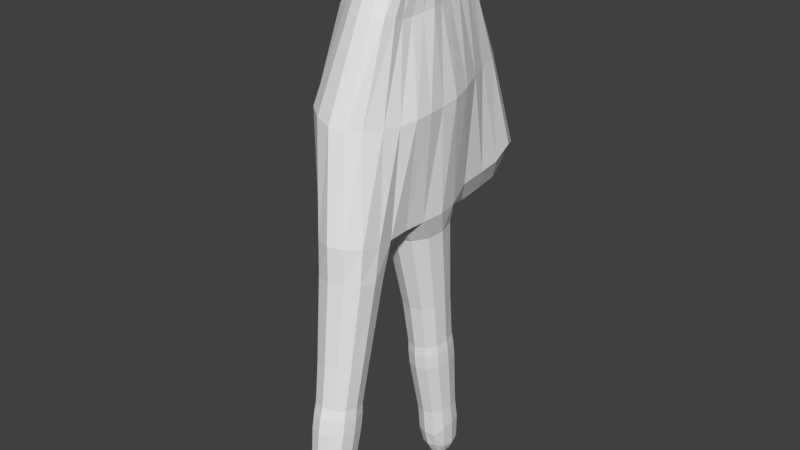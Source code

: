 # Source: Hand_Character.blend  (saved by Blender 2.78.0; exported with 4.5.12 LTS)
import bpy
from mathutils import Matrix  # noqa: F401  (used for matrix-valued properties, if any)

bpy.ops.wm.read_factory_settings(use_empty=True)
scene = bpy.context.scene
scene.name = 'Scene'

# ---- collections
col_collection_1 = bpy.data.collections.new('Collection 1'); scene.collection.children.link(col_collection_1)

# ---- world
world_world = bpy.data.worlds.new('World'); scene.world = world_world
world_world.color = (0.05088, 0.05088, 0.05088)
world_world.use_sun_shadow = False
world_world.sun_shadow_jitter_overblur = 0.0
world_world.cycles.sampling_method = 'MANUAL'

# ---- meshes
me_cylinder = bpy.data.meshes.new('Cylinder')
me_cylinder.from_pydata([(0.001478, -0.696, -0.3863), (0.001478, -0.6324, -0.1617), (0.0948, -0.7279, -0.3813), (0.11, -0.6731, -0.189), (0.1618, -0.8234, -0.4214), (0.1927, -0.7583, -0.09678), (0.1861, -0.9457, -0.4237), (0.2231, -0.8881, -0.05704), (0.1619, -1.06, -0.3781), (0.1927, -1.024, -0.05504), (0.0948, -1.14, -0.3165), (0.1097, -1.136, -0.1317), (0.001478, -1.172, -0.3115), (0.001478, -1.164, -0.07821), (-0.09185, -1.14, -0.3165), (-0.1079, -1.128, -0.0838), (-0.1602, -1.053, -0.3302), (-0.1879, -1.031, -0.09908), (-0.1852, -0.934, -0.3489), (-0.2172, -0.898, -0.1199), (-0.1602, -0.815, -0.3676), (-0.1879, -0.7652, -0.1408), (-0.09185, -0.7279, -0.3813), (-0.1079, -0.6679, -0.1561), (0.001478, -0.7842, -0.5323), (0.06861, -0.811, -0.5504), (0.1177, -0.8748, -0.5404), (0.1357, -0.9619, -0.5267), (0.1177, -1.049, -0.513), (0.06861, -1.113, -0.503), (0.001478, -1.133, -0.4775), (-0.06574, -1.105, -0.4503), (-0.115, -1.039, -0.4502), (-0.1331, -0.952, -0.4639), (-0.115, -0.8649, -0.4776), (-0.06574, -0.8027, -0.4977), (0.001478, -0.9666, -0.5567), (-0.1888, -0.7201, 0.1876), (-0.2183, -0.8465, 0.2075), (-0.1888, -0.973, 0.2273), (-0.1084, -1.066, 0.2419), (0.001478, -1.099, 0.2472), (0.1113, -1.066, 0.2419), (0.1918, -0.973, 0.2273), (0.2212, -0.8465, 0.2075), (0.1918, -0.7201, 0.1876), (0.1113, -0.6275, 0.173), (0.001478, -0.5936, 0.1677), (-0.1084, -0.6275, 0.173), (-0.2197, -0.6005, 0.8158), (-0.2539, -0.7473, 0.8389), (-0.2197, -0.8941, 0.862), (-0.1262, -1.002, 0.8788), (0.001478, -1.041, 0.885), (0.1292, -1.002, 0.8788), (0.2227, -0.8941, 0.862), (0.2569, -0.7473, 0.8389), (0.2227, -0.6005, 0.8158), (0.1292, -0.493, 0.7989), (0.001478, -0.4537, 0.7927), (-0.1262, -0.493, 0.7989), (-0.2215, -0.5758, 0.9922), (-0.256, -0.7197, 1.015), (-0.2215, -0.8636, 1.037), (-0.1272, -0.969, 1.054), (0.001478, -1.008, 1.06), (0.1302, -0.969, 1.054), (0.2245, -0.8636, 1.037), (0.259, -0.7197, 1.015), (0.2245, -0.5758, 0.9922), (0.1302, -0.4704, 0.9756), (0.001478, -0.4318, 0.9696), (-0.1272, -0.4704, 0.9756), (-0.2404, -0.4809, 1.6), (-0.2778, -0.6242, 1.623), (-0.2404, -0.7675, 1.645), (-0.1382, -0.8724, 1.662), (0.001478, -0.9108, 1.668), (0.1411, -0.8724, 1.662), (0.2434, -0.7675, 1.645), (0.2808, -0.6242, 1.623), (0.2434, -0.4809, 1.6), (0.1411, -0.376, 1.584), (0.001478, -0.3376, 1.577), (-0.1382, -0.376, 1.584), (-0.2881, -0.2923, 2.585), (-0.3329, -0.4687, 2.612), (-0.2881, -0.645, 2.64), (-0.1657, -0.7741, 2.66), (0.001478, -0.8214, 2.668), (0.1687, -0.7741, 2.66), (0.2911, -0.645, 2.64), (0.3359, -0.4687, 2.612), (0.2911, -0.2923, 2.585), (0.1687, -0.1632, 2.564), (0.001478, -0.116, 2.557), (-0.1657, -0.1632, 2.564), (-0.1232, -0.9362, 1.176), (-0.2145, -0.8364, 1.161), (0.1262, -0.4641, 1.102), (0.2175, -0.5638, 1.118), (0.2175, -0.8364, 1.161), (0.1262, -0.9362, 1.176), (-0.1232, -0.4641, 1.102), (0.001478, -0.4275, 1.096), (-0.2479, -0.7001, 1.139), (0.001478, -0.9727, 1.182), (0.2509, -0.7001, 1.139), (-0.2145, -0.5638, 1.118), (0.001478, 1.344, -0.338), (0.001478, 1.339, -0.1046), (0.0948, 1.312, -0.3426), (0.11, 1.308, -0.1427), (0.1618, 1.233, -0.4093), (0.1927, 1.199, -0.07985), (0.1861, 1.117, -0.4476), (0.2231, 1.063, -0.08033), (0.1619, 0.9938, -0.438), (0.1927, 0.9332, -0.1186), (0.0948, 0.8996, -0.4028), (0.1097, 0.8492, -0.2249), (0.001478, 0.8677, -0.4074), (0.001478, 0.8065, -0.1821), (-0.09185, 0.8996, -0.4028), (-0.1079, 0.8422, -0.1769), (-0.1602, 0.9868, -0.39), (-0.1879, 0.9396, -0.1627), (-0.1852, 1.106, -0.3727), (-0.2172, 1.073, -0.1433), (-0.1602, 1.225, -0.3553), (-0.1879, 1.206, -0.124), (-0.09185, 1.312, -0.3426), (-0.1079, 1.303, -0.1098), (0.001478, 1.303, -0.5035), (0.06861, 1.283, -0.5287), (0.1177, 1.219, -0.538), (0.1357, 1.132, -0.5508), (0.1177, 1.045, -0.5635), (0.06861, 0.9808, -0.5728), (0.001478, 0.9542, -0.5544), (-0.06574, 0.9731, -0.52), (-0.115, 1.036, -0.5006), (-0.1331, 1.123, -0.4879), (-0.115, 1.21, -0.4752), (-0.06574, 1.275, -0.476), (0.001478, 1.136, -0.5808), (-0.1888, 1.152, 0.2031), (-0.2183, 1.025, 0.1846), (-0.1888, 0.8982, 0.1662), (-0.1084, 0.8054, 0.1526), (0.001478, 0.7715, 0.1477), (0.1113, 0.8054, 0.1526), (0.1918, 0.8982, 0.1662), (0.2212, 1.025, 0.1846), (0.1918, 1.152, 0.2031), (0.1113, 1.244, 0.2166), (0.001478, 1.278, 0.2215), (-0.1084, 1.244, 0.2166), (-0.2197, 1.07, 0.9362), (-0.2539, 0.9186, 0.9141), (-0.2197, 0.7668, 0.892), (-0.1262, 0.6557, 0.8758), (0.001478, 0.615, 0.8699), (0.1292, 0.6557, 0.8758), (0.2227, 0.7668, 0.892), (0.2569, 0.9186, 0.9141), (0.2227, 1.07, 0.9362), (0.1292, 1.181, 0.9524), (0.001478, 1.222, 0.9583), (-0.1262, 1.181, 0.9524), (-0.2215, 1.042, 1.112), (-0.256, 0.8929, 1.09), (-0.2215, 0.7441, 1.069), (-0.1272, 0.6352, 1.053), (0.001478, 0.5953, 1.047), (0.1302, 0.6352, 1.053), (0.2245, 0.7441, 1.069), (0.259, 0.8929, 1.09), (0.2245, 1.042, 1.112), (0.1302, 1.151, 1.128), (0.001478, 1.19, 1.134), (-0.1272, 1.151, 1.128), (-0.2404, 0.9358, 1.802), (-0.2778, 0.7922, 1.781), (-0.2404, 0.6487, 1.76), (-0.1382, 0.5436, 1.745), (0.001478, 0.5052, 1.739), (0.1411, 0.5436, 1.745), (0.2434, 0.6487, 1.76), (0.2808, 0.7922, 1.781), (0.2434, 0.9358, 1.802), (0.1411, 1.041, 1.817), (0.001478, 1.079, 1.823), (-0.1382, 1.041, 1.817), (-0.3037, 0.8378, 2.808), (-0.3481, 0.6478, 2.782), (-0.3041, 0.4574, 2.753), (-0.1785, 0.3181, 2.728), (-0.006393, 0.2671, 2.717), (0.1649, 0.3181, 2.725), (0.2896, 0.4574, 2.745), (0.3354, 0.6478, 2.773), (0.2901, 0.8378, 2.8), (0.1658, 0.9656, 2.804), (-0.005526, 1.02, 2.812), (-0.1773, 0.9656, 2.807), (-0.1232, 0.6307, 1.179), (-0.2145, 0.7338, 1.194), (0.1262, 1.119, 1.251), (0.2175, 1.016, 1.236), (0.2175, 0.7338, 1.194), (0.1262, 0.6307, 1.179), (-0.1232, 1.119, 1.251), (0.001478, 1.157, 1.256), (-0.2479, 0.8747, 1.215), (0.001478, 0.5929, 1.174), (0.2509, 0.8747, 1.215), (-0.2145, 1.016, 1.236), (-0.5338, 0.7825, 3.142), (-0.5177, 0.5421, 3.128), (-0.4445, 0.3007, 3.088), (-0.276, 0.1239, 3.04), (-0.04426, 0.04735, 2.992), (0.1785, 0.1239, 2.999), (0.3426, 0.3007, 3.019), (0.4041, 0.5421, 3.053), (0.3725, 0.7825, 3.07), (0.1985, 0.9389, 2.946), (-0.024, 1.01, 2.956), (-0.2491, 0.9389, 2.968), (-0.3598, -0.1772, 3.024), (-0.3649, -0.3899, 3.038), (-0.3026, -0.6026, 3.05), (-0.1693, -0.7583, 3.063), (0.001116, -0.8153, 3.07), (0.1686, -0.7583, 3.063), (0.29, -0.6026, 3.043), (0.3303, -0.3899, 3.015), (0.3018, -0.1772, 2.987), (0.1394, -0.02152, 2.973), (-0.2162, -0.02152, 2.999), (0.3057, 0.06172, 3.004), (-0.3951, 0.06172, 3.06), (0.2867, 0.1538, 5.79), (0.2588, 0.07366, 5.794), (0.203, 0.002, 5.804), (0.1156, -0.0487, 5.816), (0.001478, -0.06707, 5.821), (-0.1127, -0.0487, 5.816), (-0.2, 0.002004, 5.804), (-0.2485, 0.07368, 5.794), (-0.2775, 0.1538, 5.79), (0.3098, 0.5175, 5.849), (0.3282, 0.4231, 5.819), (0.3254, 0.3312, 5.807), (-0.3134, 0.3317, 5.807), (-0.3169, 0.4241, 5.819), (-0.3092, 0.5198, 5.849), (0.3117, 1.379, 3.218), (-0.2071, 1.476, 2.957), (0.2032, 1.476, 2.956), (-0.5967, 1.397, 3.435), (0.000774, 1.579, 2.965), (-0.6329, 1.079, 3.421), (0.3023, 1.066, 3.178), (0.1983, 1.169, 2.911), (-0.008958, 1.243, 2.921), (-0.2195, 1.169, 2.919), (-0.2072, 2.092, 3.337), (0.001477, 2.209, 3.334), (0.2035, 2.092, 3.325), (0.3231, 1.864, 3.398), (-0.5487, 1.871, 3.577), (0.3121, 0.2412, 5.796), (-0.2967, 0.2414, 5.796), (0.2697, 0.737, 5.932), (-0.2668, 0.7436, 5.932), (-0.2919, 0.6388, 5.891), (0.284, 0.631, 5.888), (-0.1291, 0.9874, 6.043), (0.001477, 1.016, 6.057), (0.1321, 0.9862, 6.043), (0.2205, 0.918, 6.007), (-0.2176, 0.9215, 6.007), (-0.2008, 1.748, 3.001), (-0.2515, 0.8319, 5.964), (0.3247, 1.632, 3.264), (0.2545, 0.8262, 5.964), (0.001477, 1.867, 3.01), (-0.5686, 1.646, 3.455), (0.2035, 1.748, 3.001), (0.2961, 0.723, 5.396), (0.2892, 0.8806, 5.443), (-0.589, 0.5767, 5.389), (-0.1662, -0.2386, 5.315), (-0.2882, -0.1619, 5.315), (-0.6077, 0.4436, 5.363), (0.3246, 0.5747, 5.327), (-0.5174, 0.05879, 5.307), (-0.5681, 0.1847, 5.319), (-0.4407, -0.05518, 5.311), (-0.0009273, 1.294, 5.546), (0.155, 1.244, 5.544), (0.2741, 0.1845, 5.258), (0.2579, 0.05873, 5.251), (0.2567, 1.137, 5.565), (0.3069, 0.3126, 5.271), (-0.4514, 0.8901, 5.472), (-0.2737, 1.141, 5.568), (0.3418, 0.4427, 5.298), (0.2582, -0.05519, 5.265), (0.2146, -0.1619, 5.284), (0.1139, -0.2386, 5.3), (-0.02391, -0.2665, 5.311), (-0.5892, 0.313, 5.335), (-0.1599, 1.245, 5.544), (-0.5363, 0.7303, 5.44), (0.2823, 1.016, 5.49), (-0.375, 1.023, 5.506), (-0.7467, 0.6892, 4.546), (-0.4755, -0.4466, 4.346), (0.4547, 0.6882, 4.324), (-0.6755, 0.09408, 4.465), (-0.5806, -0.2758, 4.384), (0.1433, 1.746, 4.462), (0.3411, -0.07306, 4.227), (0.2543, 1.578, 4.466), (-0.4621, 1.57, 4.462), (0.1676, -0.4454, 4.227), (0.05276, -0.5709, 4.244), (-0.118, -0.6163, 4.27), (-0.7264, 0.2905, 4.497), (-0.2716, 1.747, 4.464), (-0.6837, 0.9389, 4.52), (0.4052, 0.9301, 4.361), (0.3308, 1.171, 4.407), (-0.3086, -0.5709, 4.305), (-0.7731, 0.4894, 4.531), (-0.6205, -0.1011, 4.411), (-0.04605, 1.836, 4.463), (0.4127, 0.09954, 4.244), (0.4386, 0.2902, 4.271), (-0.6001, 1.186, 4.538), (0.4362, 0.489, 4.287), (0.273, -0.2472, 4.224), (0.2687, 1.378, 4.444), (-0.528, 1.39, 4.516)], [], [(0, 1, 3, 2), (2, 3, 5, 4), (4, 5, 7, 6), (6, 7, 9, 8), (8, 9, 11, 10), (10, 11, 13, 12), (12, 13, 15, 14), (14, 15, 17, 16), (16, 17, 19, 18), (18, 19, 21, 20), (5, 3, 46, 45), (20, 21, 23, 22), (22, 23, 1, 0), (14, 16, 32, 31), (26, 27, 36), (12, 14, 31, 30), (10, 12, 30, 29), (8, 10, 29, 28), (6, 8, 28, 27), (22, 0, 24, 35), (0, 2, 25, 24), (4, 6, 27, 26), (20, 22, 35, 34), (2, 4, 26, 25), (18, 20, 34, 33), (16, 18, 33, 32), (3, 1, 47, 46), (33, 34, 36), (30, 31, 36), (27, 28, 36), (34, 35, 36), (24, 25, 36), (31, 32, 36), (28, 29, 36), (35, 24, 36), (25, 26, 36), (32, 33, 36), (29, 30, 36), (1, 23, 48, 47), (9, 7, 44, 43), (11, 9, 43, 42), (13, 11, 42, 41), (15, 13, 41, 40), (17, 15, 40, 39), (19, 17, 39, 38), (21, 19, 38, 37), (43, 44, 56, 55), (7, 5, 45, 44), (23, 21, 37, 48), (57, 58, 70, 69), (40, 41, 53, 52), (37, 38, 50, 49), (44, 45, 57, 56), (47, 48, 60, 59), (41, 42, 54, 53), (38, 39, 51, 50), (45, 46, 58, 57), (42, 43, 55, 54), (39, 40, 52, 51), (46, 47, 59, 58), (48, 37, 49, 60), (98, 97, 76, 75), (52, 53, 65, 64), (60, 49, 61, 72), (58, 59, 71, 70), (51, 52, 64, 63), (55, 56, 68, 67), (54, 55, 67, 66), (59, 60, 72, 71), (50, 51, 63, 62), (56, 57, 69, 68), (53, 54, 66, 65), (49, 50, 62, 61), (75, 76, 88, 87), (100, 99, 82, 81), (102, 101, 79, 78), (104, 103, 84, 83), (105, 98, 75, 74), (99, 104, 83, 82), (106, 102, 78, 77), (101, 107, 80, 79), (108, 105, 74, 73), (97, 106, 77, 76), (107, 100, 81, 80), (103, 108, 73, 84), (86, 87, 232, 231), (81, 82, 94, 93), (78, 79, 91, 90), (83, 84, 96, 95), (74, 75, 87, 86), (82, 83, 95, 94), (77, 78, 90, 89), (79, 80, 92, 91), (73, 74, 86, 85), (76, 77, 89, 88), (80, 81, 93, 92), (84, 73, 85, 96), (72, 61, 108, 103), (68, 69, 100, 107), (64, 65, 106, 97), (61, 62, 105, 108), (67, 68, 107, 101), (65, 66, 102, 106), (70, 71, 104, 99), (62, 63, 98, 105), (71, 72, 103, 104), (66, 67, 101, 102), (69, 70, 99, 100), (63, 64, 97, 98), (109, 110, 112, 111), (111, 112, 114, 113), (113, 114, 116, 115), (115, 116, 118, 117), (117, 118, 120, 119), (119, 120, 122, 121), (121, 122, 124, 123), (123, 124, 126, 125), (125, 126, 128, 127), (127, 128, 130, 129), (114, 112, 155, 154), (129, 130, 132, 131), (131, 132, 110, 109), (123, 125, 141, 140), (135, 136, 145), (121, 123, 140, 139), (119, 121, 139, 138), (117, 119, 138, 137), (115, 117, 137, 136), (131, 109, 133, 144), (109, 111, 134, 133), (113, 115, 136, 135), (129, 131, 144, 143), (111, 113, 135, 134), (127, 129, 143, 142), (125, 127, 142, 141), (112, 110, 156, 155), (142, 143, 145), (139, 140, 145), (136, 137, 145), (143, 144, 145), (133, 134, 145), (140, 141, 145), (137, 138, 145), (144, 133, 145), (134, 135, 145), (141, 142, 145), (138, 139, 145), (110, 132, 157, 156), (118, 116, 153, 152), (120, 118, 152, 151), (122, 120, 151, 150), (124, 122, 150, 149), (126, 124, 149, 148), (128, 126, 148, 147), (130, 128, 147, 146), (152, 153, 165, 164), (116, 114, 154, 153), (132, 130, 146, 157), (166, 167, 179, 178), (149, 150, 162, 161), (146, 147, 159, 158), (153, 154, 166, 165), (156, 157, 169, 168), (150, 151, 163, 162), (147, 148, 160, 159), (154, 155, 167, 166), (151, 152, 164, 163), (148, 149, 161, 160), (155, 156, 168, 167), (157, 146, 158, 169), (207, 206, 185, 184), (161, 162, 174, 173), (169, 158, 170, 181), (167, 168, 180, 179), (160, 161, 173, 172), (164, 165, 177, 176), (163, 164, 176, 175), (168, 169, 181, 180), (159, 160, 172, 171), (165, 166, 178, 177), (162, 163, 175, 174), (158, 159, 171, 170), (184, 185, 197, 196), (209, 208, 191, 190), (211, 210, 188, 187), (213, 212, 193, 192), (214, 207, 184, 183), (208, 213, 192, 191), (215, 211, 187, 186), (210, 216, 189, 188), (217, 214, 183, 182), (206, 215, 186, 185), (216, 209, 190, 189), (212, 217, 182, 193), (197, 198, 222, 221), (190, 191, 203, 202), (187, 188, 200, 199), (192, 193, 205, 204), (183, 184, 196, 195), (191, 192, 204, 203), (186, 187, 199, 198), (188, 189, 201, 200), (182, 183, 195, 194), (185, 186, 198, 197), (189, 190, 202, 201), (193, 182, 194, 205), (181, 170, 217, 212), (177, 178, 209, 216), (173, 174, 215, 206), (170, 171, 214, 217), (176, 177, 216, 210), (174, 175, 211, 215), (179, 180, 213, 208), (171, 172, 207, 214), (180, 181, 212, 213), (175, 176, 210, 211), (178, 179, 208, 209), (172, 173, 206, 207), (223, 224, 241), (201, 202, 226, 225), (205, 194, 218, 229), (196, 197, 221, 220), (202, 203, 227, 226), (199, 200, 224, 223), (204, 205, 229, 228), (195, 196, 220, 219), (203, 204, 228, 227), (198, 199, 223, 222), (200, 201, 225, 224), (194, 195, 219, 218), (240, 230, 242), (94, 95, 222, 239), (89, 90, 235, 234), (91, 92, 237, 236), (85, 86, 231, 230), (88, 89, 234, 233), (92, 93, 238, 237), (96, 85, 230, 240), (87, 88, 233, 232), (93, 94, 239, 238), (90, 91, 236, 235), (95, 96, 240, 222), (240, 221, 222), (239, 222, 223), (239, 223, 241), (238, 239, 241), (220, 221, 242), (221, 240, 242), (293, 296, 256, 257), (310, 304, 243, 244), (299, 298, 251, 274), (291, 292, 275, 278), (312, 311, 245, 246), (267, 263, 261, 259), (300, 295, 249, 250), (298, 300, 250, 251), (318, 307, 276, 285), (306, 309, 253, 254), (264, 265, 260, 258), (303, 306, 254, 273), (266, 267, 259, 262), (265, 266, 262, 260), (229, 218, 263, 267), (295, 294, 248, 249), (311, 310, 244, 245), (317, 305, 282, 287), (297, 291, 278, 252), (309, 297, 252, 253), (288, 284, 268, 269), (286, 290, 270, 271), (290, 288, 269, 270), (284, 289, 272, 268), (302, 301, 280, 281), (226, 227, 265, 264), (228, 229, 267, 266), (304, 303, 273, 243), (227, 228, 266, 265), (305, 302, 281, 282), (313, 312, 246, 247), (314, 299, 274, 255), (315, 308, 283, 279), (316, 293, 257, 277), (294, 313, 247, 248), (296, 314, 255, 256), (301, 315, 279, 280), (307, 316, 277, 276), (259, 261, 289, 284), (260, 262, 288, 290), (258, 260, 290, 286), (262, 259, 284, 288), (292, 317, 287, 275), (308, 318, 285, 283), (327, 346, 318, 308), (335, 345, 317, 292), (342, 333, 316, 307), (339, 332, 315, 301), (337, 331, 314, 296), (336, 330, 313, 294), (333, 319, 293, 316), (332, 327, 308, 315), (331, 322, 299, 314), (330, 329, 312, 313), (326, 324, 302, 305), (325, 340, 303, 304), (324, 339, 301, 302), (343, 321, 297, 309), (321, 334, 291, 297), (345, 326, 305, 317), (328, 344, 310, 311), (320, 336, 294, 295), (340, 341, 306, 303), (341, 343, 309, 306), (346, 342, 307, 318), (338, 323, 300, 298), (323, 320, 295, 300), (329, 328, 311, 312), (334, 335, 292, 291), (322, 338, 298, 299), (344, 325, 304, 310), (319, 337, 296, 293), (218, 219, 337, 319), (237, 238, 325, 344), (242, 230, 338, 322), (264, 258, 335, 334), (235, 236, 328, 329), (231, 232, 320, 323), (230, 231, 323, 338), (289, 261, 342, 346), (224, 225, 343, 341), (241, 224, 341, 340), (232, 233, 336, 320), (236, 237, 344, 328), (286, 271, 326, 345), (226, 264, 334, 321), (225, 226, 321, 343), (270, 269, 339, 324), (238, 241, 340, 325), (271, 270, 324, 326), (234, 235, 329, 330), (220, 242, 322, 331), (268, 272, 327, 332), (263, 218, 319, 333), (233, 234, 330, 336), (219, 220, 331, 337), (269, 268, 332, 339), (261, 263, 333, 342), (258, 286, 345, 335), (272, 289, 346, 327), (254, 253, 252, 278, 275, 287, 282, 281, 280, 279, 283, 285, 276, 277, 257, 256, 255, 274, 251, 250, 249, 248, 247, 246, 245, 244, 243, 273)])
me_cylinder.use_remesh_preserve_volume = False
me_cylinder.use_remesh_preserve_attributes = False
me_cylinder.use_mirror_vertex_groups = False
me_cylinder.update()
arm_armature = bpy.data.armatures.new('Armature')  # bones are not reproduced

# ---- objects
ob_hand_armature = bpy.data.objects.new('hand_armature', arm_armature)
ob_hand_mesh = bpy.data.objects.new('Hand_mesh', me_cylinder)

# ---- transforms, parenting, visibility, modifiers, constraints
ob_hand_armature.location = (0.0, 2.98e-08, 4.768e-07)
ob_hand_armature.display_type = 'WIRE'
ob_hand_armature.show_in_front = True
ob_hand_armature.lineart.crease_threshold = 0.0
ob_hand_mesh.parent = ob_hand_armature
ob_hand_mesh.location = (0.0, 0.0, 0.5562)
ob_hand_mesh.lineart.crease_threshold = 0.0
_vg = ob_hand_mesh.vertex_groups.new(name='hand')
for _i, _w in zip([85, 94, 95, 96, 194, 195, 196, 197, 198, 199, 200, 218, 219, 220, 221, 222, 223, 224, 225, 226, 227, 228, 229, 230, 231, 232, 233, 234, 235, 236, 237, 238, 239, 240, 241, 242, 243, 244, 245, 246, 247, 248, 249, 250, 251, 252, 253, 254, 255, 256, 257, 258, 259, 260, 261, 262, 263, 264, 265, 266, 267, 268, 269, 270, 271, 272, 273, 274, 275, 276, 277, 278, 279, 280, 281, 282, 283, 284, 285, 286, 287, 288, 289, 290, 291, 292, 293, 294, 295, 296, 297, 298, 299, 300, 301, 302, 303, 304, 305, 306, 307, 308, 309, 310, 311, 312, 313, 314, 315, 316, 317, 318, 319, 320, 321, 322, 323, 324, 325, 326, 327, 328, 329, 330, 331, 332, 333, 334, 335, 336, 337, 338, 339, 340, 341, 342, 343, 344, 345, 346], [0.008243, 0.04631, 0.0629, 0.05189, 0.00608, 0.03053, 0.07, 0.09238, 0.1014, 0.07489, 0.02725, 0.1649, 0.2661, 0.5872, 0.7129, 0.9432, 0.7506, 0.2644, 0.1081, 0.06873, 0.05494, 0.05761, 0.07247, 0.2812, 0.1099, 0.05693, 0.03764, 0.03077, 0.02918, 0.04148, 0.08252, 0.2364, 0.7401, 0.6987, 0.6472, 0.648, 0.9987, 0.9984, 0.9981, 0.9977, 0.9976, 0.9973, 0.9973, 0.9974, 0.9975, 0.998, 0.9984, 0.9986, 0.9974, 0.9973, 0.9972, 0.1923, 0.1805, 0.1772, 0.2675, 0.1894, 0.2565, 0.1349, 0.1151, 0.1262, 0.1224, 0.258, 0.252, 0.2539, 0.2818, 0.3348, 0.9987, 0.9974, 0.9962, 0.9948, 0.9959, 0.9976, 0.9926, 0.9927, 0.9932, 0.994, 0.9928, 0.2148, 0.9937, 0.2293, 0.995, 0.2217, 0.2853, 0.2135, 0.9907, 0.9856, 0.9862, 0.9911, 0.9916, 0.9878, 0.9934, 0.9909, 0.9902, 0.9914, 0.9703, 0.9735, 0.9972, 0.996, 0.9814, 0.997, 0.9811, 0.9782, 0.9957, 0.9947, 0.9932, 0.9919, 0.9911, 0.9891, 0.9713, 0.9845, 0.9817, 0.9781, 0.9136, 0.9198, 0.924, 0.9507, 0.9376, 0.794, 0.9535, 0.8162, 0.7936, 0.9063, 0.8954, 0.8938, 0.9411, 0.7856, 0.8759, 0.894, 0.8627, 0.903, 0.9314, 0.9487, 0.7816, 0.9693, 0.9611, 0.8535, 0.9423, 0.932, 0.8379, 0.8256]): _vg.add([_i], _w, 'REPLACE')
_vg = ob_hand_mesh.vertex_groups.new(name='index finger1')
for _i, _w in zip([49, 50, 51, 52, 53, 54, 55, 56, 57, 58, 59, 60, 61, 62, 63, 64, 65, 66, 67, 68, 69, 70, 71, 72, 73, 74, 75, 76, 77, 78, 79, 80, 81, 82, 83, 84, 85, 86, 87, 88, 89, 90, 91, 92, 93, 94, 95, 96, 97, 98, 99, 100, 101, 102, 103, 104, 105, 106, 107, 108, 219, 220, 221, 222, 223, 224, 230, 231, 232, 233, 234, 235, 236, 237, 238, 239, 240, 241, 242, 320, 323, 325, 328, 329, 330, 336, 338, 344], [0.06652, 0.06009, 0.05829, 0.05937, 0.05909, 0.05622, 0.05243, 0.05326, 0.06119, 0.06978, 0.07378, 0.07244, 0.3142, 0.304, 0.3006, 0.3016, 0.3004, 0.2955, 0.2893, 0.2917, 0.3062, 0.3192, 0.3242, 0.3225, 0.9888, 0.9897, 0.9901, 0.9903, 0.9906, 0.991, 0.9914, 0.9912, 0.9902, 0.9887, 0.9878, 0.9879, 0.9678, 0.983, 0.99, 0.9927, 0.9938, 0.9939, 0.9928, 0.9889, 0.9766, 0.9476, 0.9336, 0.9443, 0.8056, 0.8064, 0.7914, 0.8043, 0.8164, 0.8107, 0.7859, 0.7846, 0.8027, 0.8061, 0.8152, 0.7938, 0.01661, 0.08649, 0.1151, 0.01246, 0.06752, 0.05631, 0.6784, 0.877, 0.9386, 0.9541, 0.9581, 0.9584, 0.9501, 0.9051, 0.7192, 0.2115, 0.251, 0.1817, 0.2299, 0.07044, 0.04494, 0.02294, 0.0891, 0.1002, 0.1013, 0.09046, 0.007456, 0.06167]): _vg.add([_i], _w, 'REPLACE')
_vg = ob_hand_mesh.vertex_groups.new(name='index finger2')
for _i, _w in zip([1, 3, 5, 7, 9, 11, 13, 15, 17, 19, 21, 22, 23, 37, 38, 39, 40, 41, 42, 43, 44, 45, 46, 47, 48, 49, 50, 51, 52, 53, 54, 55, 56, 57, 58, 59, 60, 61, 62, 63, 64, 65, 66, 67, 68, 69, 70, 71, 72, 97, 98, 99, 100, 101, 102, 103, 104, 105, 106, 107, 108], [0.1336, 0.07945, 0.133, 0.1358, 0.1419, 0.05205, 0.1162, 0.1134, 0.1078, 0.1073, 0.1173, 0.0005731, 0.1277, 0.925, 0.9312, 0.9322, 0.9302, 0.9296, 0.9317, 0.9272, 0.9264, 0.9209, 0.9159, 0.9154, 0.9184, 0.9292, 0.9362, 0.9382, 0.937, 0.9373, 0.9403, 0.9441, 0.9431, 0.9346, 0.9254, 0.9212, 0.9227, 0.6845, 0.6949, 0.6983, 0.6974, 0.6986, 0.7035, 0.7098, 0.7073, 0.6925, 0.6793, 0.6741, 0.676, 0.1941, 0.1933, 0.208, 0.1953, 0.1833, 0.189, 0.2135, 0.2148, 0.197, 0.1936, 0.1845, 0.2057]): _vg.add([_i], _w, 'REPLACE')
_vg = ob_hand_mesh.vertex_groups.new(name='index finger3')
for _i, _w in zip([0, 1, 2, 3, 4, 5, 6, 7, 8, 9, 10, 11, 12, 13, 14, 15, 16, 17, 18, 19, 20, 21, 22, 23, 24, 25, 26, 27, 28, 29, 30, 31, 32, 33, 34, 35, 36, 37, 38, 39, 40, 41, 42, 43, 44, 45, 46, 47, 48], [0.975, 0.8659, 0.9786, 0.9203, 0.9872, 0.8666, 0.9919, 0.8639, 0.9889, 0.8578, 0.9849, 0.9478, 0.9796, 0.8835, 0.9787, 0.8863, 0.9804, 0.8919, 0.9809, 0.8924, 0.9778, 0.8823, 0.9746, 0.8718, 0.9931, 0.9951, 0.9966, 0.9975, 0.9971, 0.9964, 0.9951, 0.9939, 0.9942, 0.9944, 0.9929, 0.9917, 0.9999, 0.07196, 0.06622, 0.06538, 0.06736, 0.06796, 0.0661, 0.07073, 0.07146, 0.07647, 0.08085, 0.08106, 0.07818]): _vg.add([_i], _w, 'REPLACE')
_vg = ob_hand_mesh.vertex_groups.new(name='middle finger1')
_vg.add([158, 159, 160, 161, 162, 163, 164, 165, 166, 167, 168, 169, 170, 171, 172, 173, 174, 175, 176, 177, 178, 179, 180, 181, 182, 183, 184, 185, 186, 187, 188, 189, 190, 191, 192, 193, 194, 195, 196, 197, 198, 199, 200, 201, 202, 203, 204, 205, 206, 207, 208, 209, 210, 211, 212, 213, 214, 215, 216, 217], 1.0, 'REPLACE')
_vg = ob_hand_mesh.vertex_groups.new(name='middle finger2')
for _i, _w in zip([110, 112, 114, 116, 118, 120, 122, 124, 126, 128, 130, 132, 146, 147, 148, 149, 150, 151, 152, 153, 154, 155, 156, 157, 158, 159, 160, 161, 162, 163, 164, 165, 166, 167, 168, 169, 170, 171, 172, 173, 174, 175, 176, 177, 178, 179, 180, 181, 206, 207, 208, 209, 210, 211, 212, 213, 214, 215, 216, 217], [0.1262, 0.07279, 0.1274, 0.1368, 0.1491, 0.05887, 0.1246, 0.1213, 0.1129, 0.1071, 0.1121, 0.1203, 0.9337, 0.9349, 0.9308, 0.9257, 0.9241, 0.9268, 0.9259, 0.931, 0.9311, 0.9284, 0.928, 0.9299, 0.8533, 0.8609, 0.857, 0.8491, 0.847, 0.8532, 0.8651, 0.8712, 0.8613, 0.8476, 0.8412, 0.8437, 0.2558, 0.2465, 0.2489, 0.2567, 0.2589, 0.2516, 0.239, 0.2345, 0.2471, 0.2631, 0.2705, 0.2669, 0.06972, 0.06669, 0.07452, 0.06541, 0.06046, 0.06635, 0.07791, 0.0792, 0.06665, 0.07012, 0.05885, 0.07204]): _vg.add([_i], _w, 'REPLACE')
_vg = ob_hand_mesh.vertex_groups.new(name='middle finger3')
for _i, _w in zip([109, 110, 111, 112, 113, 114, 115, 116, 117, 118, 119, 120, 121, 122, 123, 124, 125, 126, 127, 128, 129, 130, 131, 132, 133, 134, 135, 136, 137, 138, 139, 140, 141, 142, 143, 144, 145, 146, 147, 148, 149, 150, 151, 152, 153, 154, 155, 156, 157], [0.9776, 0.8731, 0.9811, 0.9268, 0.9884, 0.872, 0.9919, 0.8626, 0.9877, 0.8502, 0.9824, 0.9408, 0.9769, 0.8747, 0.9762, 0.878, 0.9788, 0.8865, 0.9809, 0.8924, 0.9793, 0.8873, 0.977, 0.879, 0.994, 0.9959, 0.997, 0.9976, 0.9969, 0.9959, 0.9944, 0.993, 0.9935, 0.9943, 0.9935, 0.9926, 0.9994, 0.06147, 0.06051, 0.06426, 0.06884, 0.07032, 0.06811, 0.0697, 0.06502, 0.06465, 0.06657, 0.06656, 0.06477]): _vg.add([_i], _w, 'REPLACE')
_m = ob_hand_mesh.modifiers.new('Armature', 'ARMATURE')
_m.object = ob_hand_armature

# ---- collection membership
col_collection_1.objects.link(ob_hand_armature)
col_collection_1.objects.link(ob_hand_mesh)

# ---- scene / render settings (as saved in the file)
scene.frame_start = 1; scene.frame_end = 250; scene.frame_set(0)
scene.render.engine = 'BLENDER_EEVEE_NEXT'
scene.render.resolution_percentage = 50
scene.render.dither_intensity = 0.0
scene.cycles.use_denoising = False
scene.cycles.samples = 128
scene.cycles.sampling_pattern = 'TABULATED_SOBOL'
scene.cycles.light_sampling_threshold = 0.0
scene.cycles.use_adaptive_sampling = False
scene.cycles.use_light_tree = False
scene.cycles.blur_glossy = 0.0
scene.cycles.sample_clamp_indirect = 0.0
scene.view_settings.view_transform = 'Standard'
bpy.context.view_layer.update()

# ---- added for rendering (the .blend has no active camera and no usable light): camera, sun
cam_auto = bpy.data.cameras.new('AutoCamera')
cam_auto.lens = 50.0
cam_auto.sensor_width = 36.0
cam_auto.clip_end = 1000.0
ob_auto_camera = bpy.data.objects.new('AutoCamera', cam_auto)
scene.collection.objects.link(ob_auto_camera)
ob_auto_camera.location = (6.82608, -7.8638, 8.88254)
ob_auto_camera.rotation_euler = (1.09748, -7.21219e-08, 0.694738)
scene.camera = ob_auto_camera
light_auto_sun = bpy.data.lights.new('AutoSun', 'SUN')
light_auto_sun.energy = 3.0
light_auto_sun.angle = 0.0523599
ob_auto_sun = bpy.data.objects.new('AutoSun', light_auto_sun)
scene.collection.objects.link(ob_auto_sun)
ob_auto_sun.rotation_euler = (0.872665, 0.174533, 0.523599)
bpy.context.view_layer.update()
